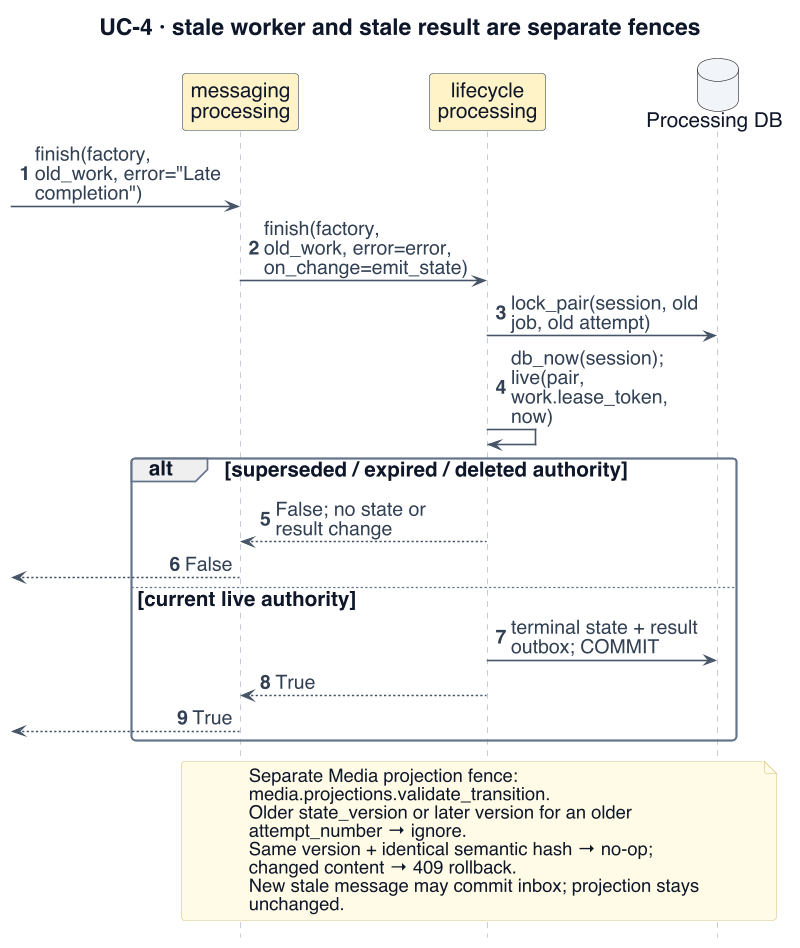

The diagram above was rendered by PlantUML. Its source (embedded in the PNG):
@startuml
!include _style.iuml
' Adapted from reviewed presentation sources: W3-10/11/12/12a/13/13a; retry identity and independent stale fences
skinparam dpi 110
skinparam defaultFontSize 18
skinparam ArrowFontSize 17
skinparam ClassAttributeFontSize 17
skinparam ClassStereotypeFontSize 15
skinparam NoteFontSize 16
skinparam LegendFontSize 15
skinparam titleFontSize 20
skinparam classAttributeIconSize 0
skinparam maxMessageSize 165
skinparam nodesep 18
skinparam ranksep 24
hide footbox
hide circle
title UC-4 · stale worker and stale result are separate fences
autonumber
participant "messaging\nprocessing" as M $PROC
participant "lifecycle\nprocessing" as L $PROC
database "Processing DB" as DB $INFRA
[-> M : finish(factory, old_work, error="Late completion")
M -> L : finish(factory, old_work, error=error,\non_change=emit_state)
L -> DB : lock_pair(session, old job, old attempt)
L -> L : db_now(session); live(pair, work.lease_token, now)
alt superseded / expired / deleted authority
 L --> M : False; no state or result change
 M -->[ : False
else current live authority
 L -> DB : terminal state + result outbox; COMMIT
 L --> M : True
 M -->[ : True
end
note over M,DB
Separate Media projection fence:
media.projections.validate_transition.
Older state_version or later version for an older
attempt_number → ignore.
Same version + identical semantic hash → no-op;
changed content → 409 rollback.
New stale message may commit inbox; projection stays
unchanged.
end note
@enduml